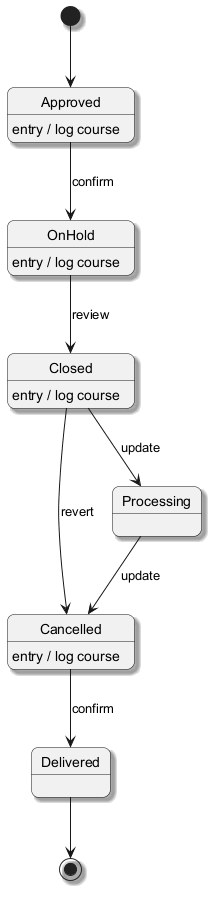

The diagram above was rendered by PlantUML. Its source (embedded in the PNG):
@startuml
skinparam backgroundColor #FFFFFF
skinparam roundCorner 15
skinparam shadowing true
[*] --> Approved
Approved --> OnHold : confirm
Approved : entry / log course
OnHold --> Closed : review
OnHold : entry / log course
Closed --> Processing : update
Closed : entry / log course
Processing --> Cancelled : update
Cancelled --> Delivered : confirm
Cancelled : entry / log course
Closed --> Cancelled : revert
Delivered --> [*]
@enduml